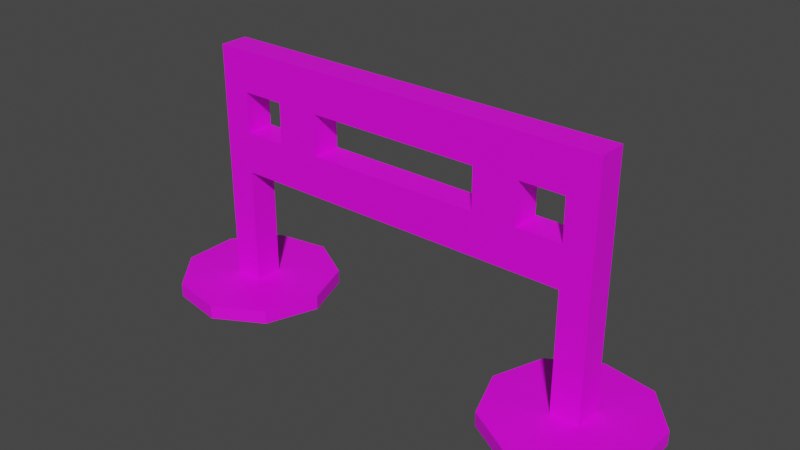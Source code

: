 # Source: fence.blend  (saved by Blender 3.4.6; exported with 4.5.12 LTS)
import bpy
from mathutils import Matrix  # noqa: F401  (used for matrix-valued properties, if any)

bpy.ops.wm.read_factory_settings(use_empty=True)
scene = bpy.context.scene
scene.name = 'Scene'

# ---- collections
col_collection = bpy.data.collections.new('Collection'); scene.collection.children.link(col_collection)

# ---- images (referenced by path relative to the original .blend; pixels are not part of the script)
import os
ASSET_DIR = os.environ.get("B2B_ASSET_DIR", "")  # directory of the original .blend (textures are referenced by path, not embedded)
HERE = os.path.dirname(os.path.abspath(__file__))  # packed textures are extracted next to this script under _unpacked/

def load_image(name, relpath, width, height, colorspace="sRGB"):
    """Load a texture the original file referenced (path relative to the .blend, or extracted next to this script)."""
    p = next((c for c in (os.path.join(HERE, relpath), os.path.join(ASSET_DIR, relpath)) if relpath and os.path.exists(c)), "")
    if p:
        img = bpy.data.images.load(p, check_existing=True)
        img.name = name
    else:  # same state as the original file: an image datablock whose file is absent (Cycles renders it pink)
        img = bpy.data.images.new(name, width, height)
        img.source = "FILE"
        img.filepath = "//" + (relpath or name)
    img.colorspace_settings.name = colorspace
    return img
img_fence = load_image('fence', 'textures/fence.png', 1024, 1024, 'sRGB')

# ---- materials (node trees are filled in below, after node groups)
mat_material_001 = bpy.data.materials.new('Material.001')

# ---- material node trees
mat_material_001.use_nodes = True; mat_material_001.node_tree.nodes.clear()
_N = mat_material_001.node_tree.nodes; _L = mat_material_001.node_tree.links
n0 = _N.new('ShaderNodeBsdfPrincipled'); n0.name = 'Principled BSDF'; n0.location = (10, 300)
n0.distribution = 'GGX'
n0.subsurface_method = 'RANDOM_WALK_SKIN'
n0.inputs[3].default_value = 1.45
n0.inputs[27].default_value = (0.0, 0.0, 0.0, 1.0)
n0.inputs[28].default_value = 1.0
n1 = _N.new('ShaderNodeTexImage'); n1.name = 'Image Texture'; n1.location = (-317, 216)
n1.image = img_fence
n2 = _N.new('ShaderNodeOutputMaterial'); n2.name = 'Material Output'; n2.location = (300, 300)
_L.new(n0.outputs[0], n2.inputs[0])
_L.new(n1.outputs[0], n0.inputs[0])
n2.is_active_output = True

# ---- world
world_world = bpy.data.worlds.new('World'); scene.world = world_world
world_world.use_nodes = True; world_world.node_tree.nodes.clear()
_N = world_world.node_tree.nodes; _L = world_world.node_tree.links
n0 = _N.new('ShaderNodeOutputWorld'); n0.name = 'World Output'; n0.location = (300, 300)
n1 = _N.new('ShaderNodeBackground'); n1.name = 'Background'; n1.location = (10, 300)
n1.inputs[0].default_value = (0.05088, 0.05088, 0.05088, 1.0)
_L.new(n1.outputs[0], n0.inputs[0])
n0.is_active_output = True
world_world.color = (0.05088, 0.05088, 0.05088)
world_world.use_sun_shadow = False
world_world.sun_shadow_jitter_overblur = 0.0

# ---- meshes
me_cube_064 = bpy.data.meshes.new('Cube.064')
me_cube_064.from_pydata([(12.24, -1.0, 0.2816), (12.24, -1.0, 17.51), (12.24, 1.0, 0.2816), (12.24, 1.0, 17.51), (14.24, -1.0, 0.2816), (14.24, -1.0, 17.51), (14.24, 1.0, 0.2816), (14.24, 1.0, 17.51), (12.24, -1.0, 8.896), (12.24, 1.0, 8.896), (14.24, 1.0, 8.896), (14.24, -1.0, 8.896), (0.0, -1.0, 8.896), (0.0, -1.0, 17.51), (0.0, 1.0, 17.51), (0.0, 1.0, 8.896), (12.24, -1.0, 11.77), (12.24, -1.0, 14.64), (12.24, 1.0, 14.64), (12.24, 1.0, 11.77), (14.24, 1.0, 14.64), (14.24, 1.0, 11.77), (14.24, -1.0, 14.64), (14.24, -1.0, 11.77), (0.0, -1.0, 11.77), (0.0, -1.0, 14.64), (0.0, 1.0, 14.64), (0.0, 1.0, 11.77), (6.122, -1.0, 17.51), (6.122, -1.0, 8.896), (6.122, 1.0, 8.896), (6.122, 1.0, 17.51), (6.122, 1.0, 14.64), (6.122, 1.0, 11.77), (6.122, -1.0, 11.77), (6.122, -1.0, 14.64), (9.183, -1.0, 8.896), (9.183, 1.0, 8.896), (9.183, -1.0, 17.51), (9.183, 1.0, 17.51), (9.183, 1.0, 14.64), (9.183, 1.0, 11.77), (9.183, -1.0, 11.77), (9.183, -1.0, 14.64), (-12.24, -1.0, 0.2816), (-12.24, -1.0, 17.51), (-12.24, 1.0, 0.2816), (-12.24, 1.0, 17.51), (-14.24, -1.0, 0.2816), (-14.24, -1.0, 17.51), (-14.24, 1.0, 0.2816), (-14.24, 1.0, 17.51), (-12.24, -1.0, 8.896), (-12.24, 1.0, 8.896), (-14.24, 1.0, 8.896), (-14.24, -1.0, 8.896), (-12.24, -1.0, 11.77), (-12.24, -1.0, 14.64), (-12.24, 1.0, 14.64), (-12.24, 1.0, 11.77), (-14.24, 1.0, 14.64), (-14.24, 1.0, 11.77), (-14.24, -1.0, 14.64), (-14.24, -1.0, 11.77), (-6.122, -1.0, 17.51), (-6.122, -1.0, 8.896), (-6.122, 1.0, 8.896), (-6.122, 1.0, 17.51), (-6.122, 1.0, 14.64), (-6.122, 1.0, 11.77), (-6.122, -1.0, 11.77), (-6.122, -1.0, 14.64), (-9.183, -1.0, 8.896), (-9.183, 1.0, 8.896), (-9.183, -1.0, 17.51), (-9.183, 1.0, 17.51), (-9.183, 1.0, 14.64), (-9.183, 1.0, 11.77), (-9.183, -1.0, 11.77), (-9.183, -1.0, 14.64)], [], [(35, 28, 13, 25), (18, 3, 7, 20), (20, 7, 5, 22), (22, 5, 1, 17), (2, 6, 4, 0), (7, 3, 1, 5), (4, 11, 8, 0), (6, 10, 11, 4), (2, 9, 10, 6), (0, 8, 9, 2), (30, 29, 12, 15), (28, 31, 14, 13), (33, 30, 15, 27), (31, 32, 26, 14), (9, 8, 36, 37), (11, 23, 16, 8), (23, 22, 17, 16), (10, 21, 23, 11), (21, 20, 22, 23), (9, 19, 21, 10), (19, 18, 20, 21), (29, 34, 24, 12), (17, 1, 38, 43), (42, 43, 35, 34), (36, 42, 34, 29), (40, 41, 33, 32), (39, 40, 32, 31), (41, 37, 30, 33), (38, 39, 31, 28), (37, 36, 29, 30), (43, 38, 28, 35), (1, 3, 39, 38), (19, 9, 37, 41), (3, 18, 40, 39), (8, 16, 42, 36), (71, 25, 13, 64), (58, 60, 51, 47), (60, 62, 49, 51), (62, 57, 45, 49), (46, 44, 48, 50), (51, 49, 45, 47), (48, 44, 52, 55), (50, 48, 55, 54), (46, 50, 54, 53), (44, 46, 53, 52), (66, 15, 12, 65), (64, 13, 14, 67), (69, 27, 15, 66), (67, 14, 26, 68), (53, 73, 72, 52), (55, 52, 56, 63), (63, 56, 57, 62), (54, 55, 63, 61), (61, 63, 62, 60), (53, 54, 61, 59), (59, 61, 60, 58), (65, 12, 24, 70), (57, 79, 74, 45), (78, 70, 71, 79), (72, 65, 70, 78), (76, 68, 69, 77), (75, 67, 68, 76), (77, 69, 66, 73), (74, 64, 67, 75), (73, 66, 65, 72), (79, 71, 64, 74), (45, 74, 75, 47), (59, 77, 73, 53), (47, 75, 76, 58), (52, 72, 78, 56), (71, 70, 69, 68), (32, 35, 25, 71, 68, 26), (33, 27, 69, 70, 24, 34), (35, 32, 33, 34), (40, 18, 17, 43), (41, 40, 43, 42), (41, 42, 16, 19), (16, 17, 18, 19), (56, 59, 58, 57), (77, 59, 56, 78), (77, 78, 79, 76), (76, 79, 57, 58)])
_uv = me_cube_064.uv_layers.new(name='UVMap')
_uv.uv.foreach_set('vector', [0.4326, 0.112, 0.471, 0.112, 0.471, 0.1939, 0.4326, 0.1939, 0.04171, 0.03005, 0.003281, 0.03005, 0.003281, 0.003281, 0.04171, 0.003281, 0.9033, 0.6536, 0.9033, 0.6151, 0.9301, 0.6151, 0.9301, 0.6536, 0.4326, 0.003281, 0.471, 0.003281, 0.471, 0.03005, 0.4326, 0.03005, 0.9634, 0.5884, 0.9634, 0.6151, 0.9366, 0.6151, 0.9366, 0.5884, 0.9033, 0.6151, 0.9033, 0.5884, 0.9301, 0.5884, 0.9301, 0.6151, 0.2404, 0.003281, 0.3557, 0.003281, 0.3557, 0.03005, 0.2404, 0.03005, 0.9033, 0.8457, 0.9033, 0.7304, 0.9301, 0.7304, 0.9301, 0.8457, 0.2339, 0.03005, 0.1186, 0.03005, 0.1186, 0.003281, 0.2339, 0.003281, 0.9366, 0.5884, 0.9366, 0.4731, 0.9634, 0.4731, 0.9634, 0.5884, 0.9634, 0.3911, 0.9366, 0.3911, 0.9366, 0.3092, 0.9634, 0.3092, 0.9301, 0.5064, 0.9033, 0.5064, 0.9033, 0.4245, 0.9301, 0.4245, 0.08014, 0.112, 0.1186, 0.112, 0.1186, 0.1939, 0.08014, 0.1939, 0.003281, 0.112, 0.04171, 0.112, 0.04171, 0.1939, 0.003281, 0.1939, 0.9634, 0.4731, 0.9366, 0.4731, 0.9366, 0.4321, 0.9634, 0.4321, 0.3557, 0.003281, 0.3941, 0.003281, 0.3941, 0.03005, 0.3557, 0.03005, 0.3941, 0.003281, 0.4326, 0.003281, 0.4326, 0.03005, 0.3941, 0.03005, 0.9033, 0.7304, 0.9033, 0.692, 0.9301, 0.692, 0.9301, 0.7304, 0.9033, 0.692, 0.9033, 0.6536, 0.9301, 0.6536, 0.9301, 0.692, 0.1186, 0.03005, 0.08014, 0.03005, 0.08014, 0.003281, 0.1186, 0.003281, 0.08014, 0.03005, 0.04171, 0.03005, 0.04171, 0.003281, 0.08014, 0.003281, 0.3557, 0.112, 0.3941, 0.112, 0.3941, 0.1939, 0.3557, 0.1939, 0.4326, 0.03005, 0.471, 0.03005, 0.471, 0.07102, 0.4326, 0.07102, 0.3941, 0.07102, 0.4326, 0.07102, 0.4326, 0.112, 0.3941, 0.112, 0.3557, 0.07102, 0.3941, 0.07102, 0.3941, 0.112, 0.3557, 0.112, 0.04171, 0.07102, 0.08014, 0.07102, 0.08014, 0.112, 0.04171, 0.112, 0.003281, 0.07102, 0.04171, 0.07102, 0.04171, 0.112, 0.003281, 0.112, 0.08014, 0.07102, 0.1186, 0.07102, 0.1186, 0.112, 0.08014, 0.112, 0.9301, 0.5474, 0.9033, 0.5474, 0.9033, 0.5064, 0.9301, 0.5064, 0.9634, 0.4321, 0.9366, 0.4321, 0.9366, 0.3911, 0.9634, 0.3911, 0.4326, 0.07102, 0.471, 0.07102, 0.471, 0.112, 0.4326, 0.112, 0.9301, 0.5884, 0.9033, 0.5884, 0.9033, 0.5474, 0.9301, 0.5474, 0.08014, 0.03005, 0.1186, 0.03005, 0.1186, 0.07102, 0.08014, 0.07102, 0.003281, 0.03005, 0.04171, 0.03005, 0.04171, 0.07102, 0.003281, 0.07102, 0.3557, 0.03005, 0.3941, 0.03005, 0.3941, 0.07102, 0.3557, 0.07102, 0.4326, 0.2759, 0.4326, 0.1939, 0.471, 0.1939, 0.471, 0.2759, 0.04171, 0.3578, 0.04171, 0.3846, 0.003281, 0.3846, 0.003281, 0.3578, 0.9033, 0.1954, 0.9301, 0.1954, 0.9301, 0.2339, 0.9033, 0.2339, 0.4326, 0.3846, 0.4326, 0.3578, 0.471, 0.3578, 0.471, 0.3846, 0.9634, 0.03005, 0.9366, 0.03005, 0.9366, 0.003281, 0.9634, 0.003281, 0.9033, 0.2339, 0.9301, 0.2339, 0.9301, 0.2606, 0.9033, 0.2606, 0.2404, 0.3846, 0.2404, 0.3578, 0.3557, 0.3578, 0.3557, 0.3846, 0.9033, 0.003281, 0.9301, 0.003281, 0.9301, 0.1186, 0.9033, 0.1186, 0.2339, 0.3578, 0.2339, 0.3846, 0.1186, 0.3846, 0.1186, 0.3578, 0.9366, 0.03005, 0.9634, 0.03005, 0.9634, 0.1453, 0.9366, 0.1453, 0.9634, 0.2273, 0.9634, 0.3092, 0.9366, 0.3092, 0.9366, 0.2273, 0.9301, 0.3426, 0.9301, 0.4245, 0.9033, 0.4245, 0.9033, 0.3426, 0.08014, 0.2759, 0.08014, 0.1939, 0.1186, 0.1939, 0.1186, 0.2759, 0.003281, 0.2759, 0.003281, 0.1939, 0.04171, 0.1939, 0.04171, 0.2759, 0.9634, 0.1453, 0.9634, 0.1863, 0.9366, 0.1863, 0.9366, 0.1453, 0.3557, 0.3846, 0.3557, 0.3578, 0.3941, 0.3578, 0.3941, 0.3846, 0.3941, 0.3846, 0.3941, 0.3578, 0.4326, 0.3578, 0.4326, 0.3846, 0.9033, 0.1186, 0.9301, 0.1186, 0.9301, 0.157, 0.9033, 0.157, 0.9033, 0.157, 0.9301, 0.157, 0.9301, 0.1954, 0.9033, 0.1954, 0.1186, 0.3578, 0.1186, 0.3846, 0.08014, 0.3846, 0.08014, 0.3578, 0.08014, 0.3578, 0.08014, 0.3846, 0.04171, 0.3846, 0.04171, 0.3578, 0.3557, 0.2759, 0.3557, 0.1939, 0.3941, 0.1939, 0.3941, 0.2759, 0.4326, 0.3578, 0.4326, 0.3168, 0.471, 0.3168, 0.471, 0.3578, 0.3941, 0.3168, 0.3941, 0.2759, 0.4326, 0.2759, 0.4326, 0.3168, 0.3557, 0.3168, 0.3557, 0.2759, 0.3941, 0.2759, 0.3941, 0.3168, 0.04171, 0.3168, 0.04171, 0.2759, 0.08014, 0.2759, 0.08014, 0.3168, 0.003281, 0.3168, 0.003281, 0.2759, 0.04171, 0.2759, 0.04171, 0.3168, 0.08014, 0.3168, 0.08014, 0.2759, 0.1186, 0.2759, 0.1186, 0.3168, 0.9301, 0.3016, 0.9301, 0.3426, 0.9033, 0.3426, 0.9033, 0.3016, 0.9634, 0.1863, 0.9634, 0.2273, 0.9366, 0.2273, 0.9366, 0.1863, 0.4326, 0.3168, 0.4326, 0.2759, 0.471, 0.2759, 0.471, 0.3168, 0.9301, 0.2606, 0.9301, 0.3016, 0.9033, 0.3016, 0.9033, 0.2606, 0.08014, 0.3578, 0.08014, 0.3168, 0.1186, 0.3168, 0.1186, 0.3578, 0.003281, 0.3578, 0.003281, 0.3168, 0.04171, 0.3168, 0.04171, 0.3578, 0.3557, 0.3578, 0.3557, 0.3168, 0.3941, 0.3168, 0.3941, 0.3578, 0.9967, 0.3695, 0.9967, 0.4079, 0.97, 0.4079, 0.97, 0.3695, 0.97, 0.2056, 0.9967, 0.2056, 0.9967, 0.2875, 0.9967, 0.3695, 0.97, 0.3695, 0.97, 0.2875, 0.97, 0.1672, 0.97, 0.08522, 0.97, 0.003281, 0.9967, 0.003281, 0.9967, 0.08522, 0.9967, 0.1672, 0.9967, 0.2056, 0.97, 0.2056, 0.97, 0.1672, 0.9967, 0.1672, 0.8933, 0.6638, 0.8933, 0.7048, 0.8666, 0.7048, 0.8666, 0.6638, 0.8933, 0.6254, 0.8933, 0.6638, 0.8666, 0.6638, 0.8666, 0.6254, 0.8933, 0.7841, 0.8666, 0.7841, 0.8666, 0.7432, 0.8933, 0.7432, 0.8666, 0.7432, 0.8666, 0.7048, 0.8933, 0.7048, 0.8933, 0.7432, 0.4583, 0.7841, 0.4315, 0.7841, 0.4315, 0.7457, 0.4583, 0.7457, 0.4315, 0.6663, 0.4315, 0.6254, 0.4583, 0.6254, 0.4583, 0.6663, 0.4315, 0.6663, 0.4583, 0.6663, 0.4583, 0.7048, 0.4315, 0.7048, 0.4315, 0.7048, 0.4583, 0.7048, 0.4583, 0.7457, 0.4315, 0.7457])
me_cube_064.materials.append(mat_material_001)
me_cube_064.update()
me_cylinder_012 = bpy.data.meshes.new('Cylinder.012')
me_cylinder_012.from_pydata([(2.823, 0.8631, -1.0), (2.823, 0.8631, 1.0), (3.259, 0.3365, -1.0), (3.259, 0.3365, 1.0), (3.255, -0.3475, -1.0), (3.255, -0.3475, 1.0), (2.812, -0.869, -1.0), (2.812, -0.869, 1.0), (2.138, -0.9838, -1.0), (2.138, -0.9838, 1.0), (1.548, -0.6383, -1.0), (1.548, -0.6383, 1.0), (1.318, 0.005882, -1.0), (1.318, 0.005882, 1.0), (1.555, 0.6473, -1.0), (1.555, 0.6473, 1.0), (2.15, 0.9858, -1.0), (2.15, 0.9858, 1.0), (-2.823, 0.8631, -1.0), (-2.823, 0.8631, 1.0), (-3.259, 0.3365, -1.0), (-3.259, 0.3365, 1.0), (-3.255, -0.3475, -1.0), (-3.255, -0.3475, 1.0), (-2.812, -0.869, -1.0), (-2.812, -0.869, 1.0), (-2.138, -0.9838, -1.0), (-2.138, -0.9838, 1.0), (-1.548, -0.6383, -1.0), (-1.548, -0.6383, 1.0), (-1.318, 0.005882, -1.0), (-1.318, 0.005882, 1.0), (-1.555, 0.6473, -1.0), (-1.555, 0.6473, 1.0), (-2.15, 0.9858, -1.0), (-2.15, 0.9858, 1.0)], [], [(0, 1, 3, 2), (2, 3, 5, 4), (4, 5, 7, 6), (6, 7, 9, 8), (8, 9, 11, 10), (10, 11, 13, 12), (12, 13, 15, 14), (3, 1, 17, 15, 13, 11, 9, 7, 5), (14, 15, 17, 16), (16, 17, 1, 0), (0, 2, 4, 6, 8, 10, 12, 14, 16), (18, 20, 21, 19), (20, 22, 23, 21), (22, 24, 25, 23), (24, 26, 27, 25), (26, 28, 29, 27), (28, 30, 31, 29), (30, 32, 33, 31), (21, 23, 25, 27, 29, 31, 33, 35, 19), (32, 34, 35, 33), (34, 18, 19, 35), (18, 34, 32, 30, 28, 26, 24, 22, 20)])
_uv = me_cylinder_012.uv_layers.new(name='UVMap')
_uv.uv.foreach_set('vector', [0.06424, 0.8565, 0.06424, 0.6254, 0.1433, 0.6254, 0.1433, 0.8565, 0.1433, 0.8565, 0.1433, 0.6254, 0.2035, 0.6254, 0.2035, 0.8565, 0.6956, 0.6188, 0.6956, 0.3876, 0.7354, 0.3876, 0.7354, 0.6188, 0.7354, 0.6188, 0.7354, 0.3876, 0.8098, 0.3876, 0.8098, 0.6188, 0.8098, 0.6188, 0.8098, 0.3876, 0.884, 0.3876, 0.884, 0.6188, 0.86, 0.6254, 0.86, 0.8565, 0.8202, 0.8565, 0.8202, 0.6254, 0.8202, 0.6254, 0.8202, 0.8565, 0.7458, 0.8565, 0.7458, 0.6254, 0.5603, 0.3911, 0.6382, 0.4049, 0.689, 0.4654, 0.689, 0.5445, 0.6382, 0.6051, 0.5603, 0.6188, 0.4919, 0.5793, 0.4648, 0.505, 0.4919, 0.4307, 0.7458, 0.6254, 0.7458, 0.8565, 0.6716, 0.8565, 0.6716, 0.6254, 0.003281, 0.8565, 0.003281, 0.6254, 0.06424, 0.6254, 0.06424, 0.8565, 0.1767, 0.6051, 0.0988, 0.6188, 0.03032, 0.5793, 0.003281, 0.505, 0.03032, 0.4307, 0.0988, 0.3911, 0.1767, 0.4049, 0.2275, 0.4654, 0.2275, 0.5445, 0.6041, 0.8565, 0.525, 0.8565, 0.525, 0.6254, 0.6041, 0.6254, 0.525, 0.8565, 0.4648, 0.8565, 0.4648, 0.6254, 0.525, 0.6254, 0.21, 0.6254, 0.271, 0.6254, 0.271, 0.8565, 0.21, 0.8565, 0.271, 0.6254, 0.3501, 0.6254, 0.3501, 0.8565, 0.271, 0.8565, 0.3501, 0.6254, 0.4102, 0.6254, 0.4102, 0.8565, 0.3501, 0.8565, 0.7083, 0.003281, 0.7481, 0.003281, 0.7481, 0.2345, 0.7083, 0.2345, 0.7481, 0.003281, 0.8225, 0.003281, 0.8225, 0.2345, 0.7481, 0.2345, 0.4583, 0.5445, 0.4074, 0.6051, 0.3296, 0.6188, 0.2611, 0.5793, 0.2341, 0.505, 0.2611, 0.4307, 0.3296, 0.3911, 0.4074, 0.4049, 0.4583, 0.4654, 0.8225, 0.003281, 0.8967, 0.003281, 0.8967, 0.2345, 0.8225, 0.2345, 0.665, 0.8565, 0.6041, 0.8565, 0.6041, 0.6254, 0.665, 0.6254, 0.5046, 0.04282, 0.5731, 0.003281, 0.6509, 0.01701, 0.7018, 0.07758, 0.7018, 0.1566, 0.6509, 0.2172, 0.5731, 0.2309, 0.5046, 0.1914, 0.4775, 0.1171])
me_cylinder_012.materials.append(mat_material_001)
me_cylinder_012.update()

# ---- objects
ob_fence_001 = bpy.data.objects.new('fence.001', me_cube_064)
ob_cylinder_010 = bpy.data.objects.new('Cylinder.010', me_cylinder_012)

# ---- transforms, parenting, visibility, modifiers, constraints
ob_fence_001.location = (-0.008807, -0.0002594, 0.06637)
ob_fence_001.rotation_euler = (0.0, -0.0, 3.142)
ob_fence_001.scale = (0.02677, 0.02677, 0.02677)
ob_cylinder_010.parent = ob_fence_001
ob_cylinder_010.matrix_parent_inverse = Matrix(((18.09, -0.0, 0.0, -0.0), (-0.0, 18.09, -0.0, 0.0), (0.0, -0.0, 18.09, -0.0), (-0.0, 0.0, -0.0, 1.0)))
ob_cylinder_010.location = (0.0, 0.0, 0.0)
ob_cylinder_010.scale = (0.3134, 0.3134, 0.02722)

# ---- collection membership
col_collection.objects.link(ob_fence_001)
col_collection.objects.link(ob_cylinder_010)

# ---- scene / render settings (as saved in the file)
scene.frame_start = 1; scene.frame_end = 250; scene.frame_set(1)
scene.render.engine = 'CYCLES'
scene.cycles.sampling_pattern = 'TABULATED_SOBOL'
scene.cycles.use_light_tree = False
scene.cycles.bake_type = 'DIFFUSE'
scene.view_settings.view_transform = 'Filmic'
bpy.context.view_layer.update()

# ---- added for rendering (the .blend has no active camera and no usable light): camera, sun
cam_auto = bpy.data.cameras.new('AutoCamera')
cam_auto.lens = 50.0
cam_auto.sensor_width = 36.0
cam_auto.clip_end = 1000.0
ob_auto_camera = bpy.data.objects.new('AutoCamera', cam_auto)
scene.collection.objects.link(ob_auto_camera)
ob_auto_camera.location = (1.04636, -1.26661, 1.1383)
ob_auto_camera.rotation_euler = (1.09748, -7.21219e-08, 0.694738)
scene.camera = ob_auto_camera
light_auto_sun = bpy.data.lights.new('AutoSun', 'SUN')
light_auto_sun.energy = 3.0
light_auto_sun.angle = 0.0523599
ob_auto_sun = bpy.data.objects.new('AutoSun', light_auto_sun)
scene.collection.objects.link(ob_auto_sun)
ob_auto_sun.rotation_euler = (0.872665, 0.174533, 0.523599)
bpy.context.view_layer.update()
